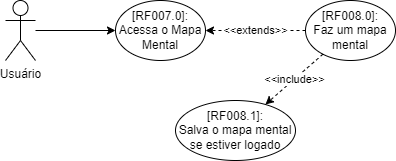

The diagram above was exported from draw.io. Its source (the exported page's mxGraphModel, read from the mxfile embedded in the PNG):
<mxGraphModel dx="2249" dy="-375" grid="1" gridSize="10" guides="1" tooltips="1" connect="1" arrows="1" fold="1" page="1" pageScale="1" pageWidth="827" pageHeight="1169" math="0" shadow="0">
  <root>
    <mxCell id="0" />
    <mxCell id="1" parent="0" />
    <mxCell id="XT2PVe0lP4FTCbGDw3y9-1" value="Usuário" style="shape=umlActor;verticalLabelPosition=bottom;verticalAlign=top;html=1;outlineConnect=0;" vertex="1" parent="1">
      <mxGeometry x="-580" y="1230" width="30" height="60" as="geometry" />
    </mxCell>
    <mxCell id="XT2PVe0lP4FTCbGDw3y9-2" value="&lt;span&gt;[RF007.0]:&lt;br&gt;&lt;/span&gt;Acessa o Mapa Mental" style="ellipse;whiteSpace=wrap;html=1;" vertex="1" parent="1">
      <mxGeometry x="-470" y="1230" width="90" height="60" as="geometry" />
    </mxCell>
    <mxCell id="XT2PVe0lP4FTCbGDw3y9-3" value="&lt;span&gt;[RF008.0]:&lt;br&gt;&lt;/span&gt;Faz um mapa mental" style="ellipse;whiteSpace=wrap;html=1;" vertex="1" parent="1">
      <mxGeometry x="-280" y="1230" width="90" height="60" as="geometry" />
    </mxCell>
    <mxCell id="XT2PVe0lP4FTCbGDw3y9-4" value="&lt;span&gt;[RF008.1]:&lt;br&gt;&lt;/span&gt;Salva o mapa mental se estiver logado" style="ellipse;whiteSpace=wrap;html=1;" vertex="1" parent="1">
      <mxGeometry x="-410" y="1330" width="120" height="60" as="geometry" />
    </mxCell>
    <mxCell id="XT2PVe0lP4FTCbGDw3y9-5" value="&amp;lt;&amp;lt;extends&amp;gt;&amp;gt;" style="endArrow=classic;html=1;rounded=0;dashed=1;" edge="1" parent="1" source="XT2PVe0lP4FTCbGDw3y9-3" target="XT2PVe0lP4FTCbGDw3y9-2">
      <mxGeometry width="50" height="50" relative="1" as="geometry">
        <mxPoint x="-186.4613872431246" y="1277.338984837871" as="sourcePoint" />
        <mxPoint x="-278.63847364918297" y="1250.817578957376" as="targetPoint" />
      </mxGeometry>
    </mxCell>
    <mxCell id="XT2PVe0lP4FTCbGDw3y9-6" value="&amp;lt;&amp;lt;include&amp;gt;&amp;gt;" style="endArrow=classic;html=1;rounded=0;dashed=1;" edge="1" parent="1" source="XT2PVe0lP4FTCbGDw3y9-3" target="XT2PVe0lP4FTCbGDw3y9-4">
      <mxGeometry width="50" height="50" relative="1" as="geometry">
        <mxPoint x="-100" y="1289" as="sourcePoint" />
        <mxPoint x="20" y="1289" as="targetPoint" />
      </mxGeometry>
    </mxCell>
    <mxCell id="XT2PVe0lP4FTCbGDw3y9-7" value="" style="endArrow=classic;html=1;rounded=0;" edge="1" parent="1" source="XT2PVe0lP4FTCbGDw3y9-1" target="XT2PVe0lP4FTCbGDw3y9-2">
      <mxGeometry width="50" height="50" relative="1" as="geometry">
        <mxPoint x="-540" y="1029.9999999999995" as="sourcePoint" />
        <mxPoint x="-440" y="1029.9999999999995" as="targetPoint" />
      </mxGeometry>
    </mxCell>
  </root>
</mxGraphModel>